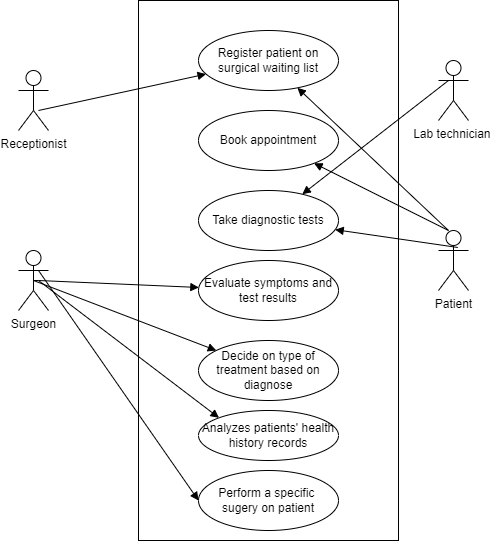

The diagram above was exported from draw.io. Its source (the exported page's mxGraphModel, read from the mxfile embedded in the PNG):
<mxGraphModel dx="782" dy="421" grid="1" gridSize="10" guides="1" tooltips="1" connect="1" arrows="1" fold="1" page="1" pageScale="1" pageWidth="850" pageHeight="1100" math="0" shadow="0">
  <root>
    <mxCell id="0" />
    <mxCell id="1" parent="0" />
    <mxCell id="AAvZTa4-rqxfMILih5x4-1" value="Object" style="html=1;" vertex="1" parent="1">
      <mxGeometry x="270" y="70" width="260" height="540" as="geometry" />
    </mxCell>
    <mxCell id="AAvZTa4-rqxfMILih5x4-2" value="Receptionist" style="shape=umlActor;verticalLabelPosition=bottom;verticalAlign=top;html=1;" vertex="1" parent="1">
      <mxGeometry x="150" y="140" width="30" height="60" as="geometry" />
    </mxCell>
    <mxCell id="AAvZTa4-rqxfMILih5x4-7" value="Surgeon" style="shape=umlActor;verticalLabelPosition=bottom;verticalAlign=top;html=1;" vertex="1" parent="1">
      <mxGeometry x="150" y="320" width="30" height="60" as="geometry" />
    </mxCell>
    <mxCell id="AAvZTa4-rqxfMILih5x4-12" value="Lab technician&amp;nbsp;" style="shape=umlActor;verticalLabelPosition=bottom;verticalAlign=top;html=1;" vertex="1" parent="1">
      <mxGeometry x="570" y="130" width="30" height="60" as="geometry" />
    </mxCell>
    <mxCell id="AAvZTa4-rqxfMILih5x4-13" value="Patient" style="shape=umlActor;verticalLabelPosition=bottom;verticalAlign=top;html=1;" vertex="1" parent="1">
      <mxGeometry x="570" y="300" width="30" height="60" as="geometry" />
    </mxCell>
    <mxCell id="AAvZTa4-rqxfMILih5x4-16" value="Register patient on surgical waiting list" style="ellipse;whiteSpace=wrap;html=1;" vertex="1" parent="1">
      <mxGeometry x="330" y="100" width="140" height="60" as="geometry" />
    </mxCell>
    <mxCell id="AAvZTa4-rqxfMILih5x4-17" value="Book appointment" style="ellipse;whiteSpace=wrap;html=1;" vertex="1" parent="1">
      <mxGeometry x="330" y="180" width="140" height="60" as="geometry" />
    </mxCell>
    <mxCell id="AAvZTa4-rqxfMILih5x4-18" value="Take diagnostic tests" style="ellipse;whiteSpace=wrap;html=1;" vertex="1" parent="1">
      <mxGeometry x="330" y="260" width="140" height="60" as="geometry" />
    </mxCell>
    <mxCell id="AAvZTa4-rqxfMILih5x4-19" value="Decide on type of treatment based on diagnose" style="ellipse;whiteSpace=wrap;html=1;" vertex="1" parent="1">
      <mxGeometry x="330" y="410" width="140" height="60" as="geometry" />
    </mxCell>
    <mxCell id="AAvZTa4-rqxfMILih5x4-20" value="Evaluate symptoms and test results" style="ellipse;whiteSpace=wrap;html=1;" vertex="1" parent="1">
      <mxGeometry x="330" y="330" width="140" height="60" as="geometry" />
    </mxCell>
    <mxCell id="AAvZTa4-rqxfMILih5x4-21" value="Perform a specific&amp;nbsp; sugery on patient" style="ellipse;whiteSpace=wrap;html=1;" vertex="1" parent="1">
      <mxGeometry x="330" y="540" width="140" height="60" as="geometry" />
    </mxCell>
    <mxCell id="AAvZTa4-rqxfMILih5x4-22" value="Analyzes patients' health history records" style="ellipse;whiteSpace=wrap;html=1;" vertex="1" parent="1">
      <mxGeometry x="330" y="480" width="140" height="50" as="geometry" />
    </mxCell>
    <mxCell id="AAvZTa4-rqxfMILih5x4-23" value="" style="html=1;verticalAlign=bottom;endArrow=block;rounded=0;" edge="1" parent="1" target="AAvZTa4-rqxfMILih5x4-16">
      <mxGeometry width="80" relative="1" as="geometry">
        <mxPoint x="580" y="300" as="sourcePoint" />
        <mxPoint x="660" y="300" as="targetPoint" />
      </mxGeometry>
    </mxCell>
    <mxCell id="AAvZTa4-rqxfMILih5x4-24" value="" style="html=1;verticalAlign=bottom;endArrow=block;rounded=0;" edge="1" parent="1" target="AAvZTa4-rqxfMILih5x4-17">
      <mxGeometry width="80" relative="1" as="geometry">
        <mxPoint x="580" y="300" as="sourcePoint" />
        <mxPoint x="600" y="320" as="targetPoint" />
      </mxGeometry>
    </mxCell>
    <mxCell id="AAvZTa4-rqxfMILih5x4-25" value="" style="html=1;verticalAlign=bottom;endArrow=block;rounded=0;" edge="1" parent="1" target="AAvZTa4-rqxfMILih5x4-16">
      <mxGeometry width="80" relative="1" as="geometry">
        <mxPoint x="170" y="180" as="sourcePoint" />
        <mxPoint x="250" y="180" as="targetPoint" />
      </mxGeometry>
    </mxCell>
    <mxCell id="AAvZTa4-rqxfMILih5x4-26" value="" style="html=1;verticalAlign=bottom;endArrow=block;rounded=0;entryX=0;entryY=0.5;entryDx=0;entryDy=0;" edge="1" parent="1" target="AAvZTa4-rqxfMILih5x4-21">
      <mxGeometry width="80" relative="1" as="geometry">
        <mxPoint x="170" y="340" as="sourcePoint" />
        <mxPoint x="270" y="370" as="targetPoint" />
      </mxGeometry>
    </mxCell>
    <mxCell id="AAvZTa4-rqxfMILih5x4-27" value="" style="html=1;verticalAlign=bottom;endArrow=block;rounded=0;exitX=0.5;exitY=0.5;exitDx=0;exitDy=0;exitPerimeter=0;" edge="1" parent="1" source="AAvZTa4-rqxfMILih5x4-7" target="AAvZTa4-rqxfMILih5x4-19">
      <mxGeometry x="0.2069" y="13" width="80" relative="1" as="geometry">
        <mxPoint x="150" y="345" as="sourcePoint" />
        <mxPoint x="280" y="355" as="targetPoint" />
        <mxPoint as="offset" />
      </mxGeometry>
    </mxCell>
    <mxCell id="AAvZTa4-rqxfMILih5x4-28" value="" style="html=1;verticalAlign=bottom;endArrow=block;rounded=0;" edge="1" parent="1" target="AAvZTa4-rqxfMILih5x4-18">
      <mxGeometry x="-0.1891" width="80" relative="1" as="geometry">
        <mxPoint x="580" y="150" as="sourcePoint" />
        <mxPoint x="660" y="150" as="targetPoint" />
        <mxPoint as="offset" />
      </mxGeometry>
    </mxCell>
    <mxCell id="AAvZTa4-rqxfMILih5x4-29" value="" style="html=1;verticalAlign=bottom;endArrow=block;rounded=0;exitX=0.644;exitY=0.283;exitDx=0;exitDy=0;exitPerimeter=0;" edge="1" parent="1" source="AAvZTa4-rqxfMILih5x4-13" target="AAvZTa4-rqxfMILih5x4-18">
      <mxGeometry width="80" relative="1" as="geometry">
        <mxPoint x="550" y="330" as="sourcePoint" />
        <mxPoint x="630" y="330" as="targetPoint" />
      </mxGeometry>
    </mxCell>
    <mxCell id="AAvZTa4-rqxfMILih5x4-31" value="" style="html=1;verticalAlign=bottom;endArrow=block;rounded=0;exitX=0.5;exitY=0.5;exitDx=0;exitDy=0;exitPerimeter=0;" edge="1" parent="1" source="AAvZTa4-rqxfMILih5x4-7" target="AAvZTa4-rqxfMILih5x4-20">
      <mxGeometry width="80" relative="1" as="geometry">
        <mxPoint x="500" y="370" as="sourcePoint" />
        <mxPoint x="580" y="370" as="targetPoint" />
        <Array as="points">
          <mxPoint x="170" y="350" />
        </Array>
      </mxGeometry>
    </mxCell>
    <mxCell id="AAvZTa4-rqxfMILih5x4-32" value="" style="html=1;verticalAlign=bottom;endArrow=block;rounded=0;entryX=0;entryY=0;entryDx=0;entryDy=0;" edge="1" parent="1" target="AAvZTa4-rqxfMILih5x4-22">
      <mxGeometry width="80" relative="1" as="geometry">
        <mxPoint x="170" y="350" as="sourcePoint" />
        <mxPoint x="250" y="350" as="targetPoint" />
      </mxGeometry>
    </mxCell>
  </root>
</mxGraphModel>